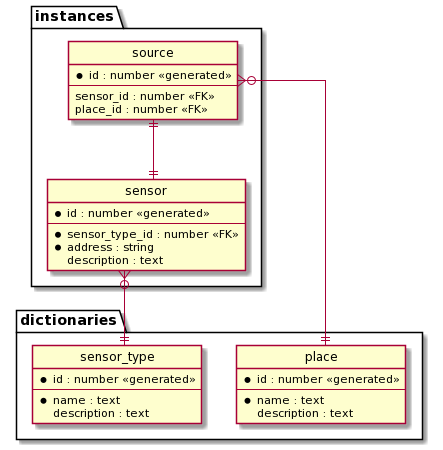

The diagram above was rendered by PlantUML. Its source (embedded in the PNG):
@startuml
' hide the spot
hide circle

' avoid problems with angled crows feet
skinparam linetype ortho

package "dictionaries" {
  entity sensor_type {
    *id : number <<generated>>
    --
    *name : text
    description : text
  }
  entity place {
    *id : number <<generated>>
    --
    *name : text
    description : text
  }
}

package "instances" {
  entity sensor {
    *id : number <<generated>>
    --
    *sensor_type_id : number <<FK>>
    *address : string
    description : text
  }

  entity source {
    *id : number <<generated>>
    --
    sensor_id : number <<FK>>
    place_id : number <<FK>>
  }
}



' Схлопнуть source в поле place_id в sensor?..


sensor }o--|| sensor_type
source ||--|| sensor
source }o--|| place


' Type	Symbol
' Zero or One	|o--
' Exactly One	||--
' Zero or Many	}o--
' One or Many	}|--




' entity "Entity01" as e01 {
'   *e1_id : number <<generated>>
'   --
'   *name : text
'   description : text
' }

' entity "Entity02" as e02 {
'   *e2_id : number <<generated>>
'   --
'   *e1_id : number <<FK>>
'   other_details : text
' }

' entity "Entity03" as e03 {
'   *e3_id : number <<generated>>
'   --
'   e1_id : number <<FK>>
'   other_details : text
' }

' e01 ||..o{ e02
' e01 |o..o{ e03

' e01 o-- e02

' Class01 "1" *-- "*" Class02 : contains
' Class03 o-- Class04 : aggregation
' Class05 --> "1" Class06
@enduml